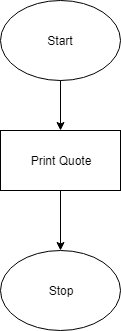

The diagram above was exported from draw.io. Its source (the exported page's mxGraphModel, read from the mxfile embedded in the PNG):
<mxGraphModel dx="1426" dy="738" grid="1" gridSize="10" guides="1" tooltips="1" connect="1" arrows="1" fold="1" page="1" pageScale="1" pageWidth="850" pageHeight="1100" background="#ffffff" math="0" shadow="0">
  <root>
    <mxCell id="0" />
    <mxCell id="1" parent="0" />
    <mxCell id="2" value="Start" style="ellipse;whiteSpace=wrap;html=1;" vertex="1" parent="1">
      <mxGeometry x="365" y="10" width="120" height="80" as="geometry" />
    </mxCell>
    <mxCell id="3" value="" style="endArrow=classic;html=1;exitX=0.5;exitY=1;entryX=0.5;entryY=0;" edge="1" parent="1" source="2" target="4">
      <mxGeometry width="50" height="50" relative="1" as="geometry">
        <mxPoint x="370" y="160" as="sourcePoint" />
        <mxPoint x="425" y="130" as="targetPoint" />
      </mxGeometry>
    </mxCell>
    <mxCell id="4" value="Print Quote" style="rounded=0;whiteSpace=wrap;html=1;" vertex="1" parent="1">
      <mxGeometry x="365" y="140" width="120" height="60" as="geometry" />
    </mxCell>
    <mxCell id="5" value="" style="endArrow=classic;html=1;exitX=0.5;exitY=1;" edge="1" parent="1" source="4">
      <mxGeometry width="50" height="50" relative="1" as="geometry">
        <mxPoint x="400" y="260" as="sourcePoint" />
        <mxPoint x="425" y="260" as="targetPoint" />
      </mxGeometry>
    </mxCell>
    <mxCell id="7" value="Stop" style="ellipse;whiteSpace=wrap;html=1;" vertex="1" parent="1">
      <mxGeometry x="365" y="260" width="120" height="80" as="geometry" />
    </mxCell>
  </root>
</mxGraphModel>